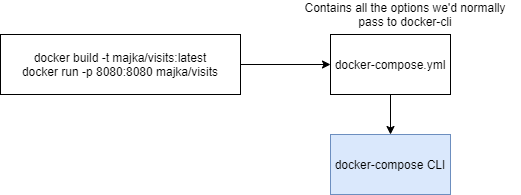

The diagram above was exported from draw.io. Its source (the exported page's mxGraphModel, read from the mxfile embedded in the PNG):
<mxGraphModel dx="1102" dy="533" grid="1" gridSize="10" guides="1" tooltips="1" connect="1" arrows="1" fold="1" page="1" pageScale="1" pageWidth="827" pageHeight="1169" math="0" shadow="0">
  <root>
    <mxCell id="0" />
    <mxCell id="1" parent="0" />
    <mxCell id="U-EtYtZE30b8ouR2Tknf-90" style="edgeStyle=orthogonalEdgeStyle;rounded=0;orthogonalLoop=1;jettySize=auto;html=1;entryX=0;entryY=0.5;entryDx=0;entryDy=0;" edge="1" parent="1" source="U-EtYtZE30b8ouR2Tknf-88" target="U-EtYtZE30b8ouR2Tknf-89">
      <mxGeometry relative="1" as="geometry" />
    </mxCell>
    <mxCell id="U-EtYtZE30b8ouR2Tknf-88" value="docker build -t majka/visits:latest&lt;br&gt;docker run -p 8080:8080 majka/visits" style="rounded=0;whiteSpace=wrap;html=1;" vertex="1" parent="1">
      <mxGeometry x="40" y="40" width="240" height="60" as="geometry" />
    </mxCell>
    <mxCell id="U-EtYtZE30b8ouR2Tknf-93" value="" style="edgeStyle=orthogonalEdgeStyle;rounded=0;orthogonalLoop=1;jettySize=auto;html=1;" edge="1" parent="1" source="U-EtYtZE30b8ouR2Tknf-89" target="U-EtYtZE30b8ouR2Tknf-92">
      <mxGeometry relative="1" as="geometry" />
    </mxCell>
    <mxCell id="U-EtYtZE30b8ouR2Tknf-89" value="docker-compose.yml" style="rounded=0;whiteSpace=wrap;html=1;" vertex="1" parent="1">
      <mxGeometry x="370" y="40" width="120" height="60" as="geometry" />
    </mxCell>
    <mxCell id="U-EtYtZE30b8ouR2Tknf-91" value="Contains all the options we'd normally pass to docker-cli" style="text;html=1;strokeColor=none;fillColor=none;align=center;verticalAlign=middle;whiteSpace=wrap;rounded=0;" vertex="1" parent="1">
      <mxGeometry x="330" y="10" width="230" height="20" as="geometry" />
    </mxCell>
    <mxCell id="U-EtYtZE30b8ouR2Tknf-92" value="docker-compose CLI" style="rounded=0;whiteSpace=wrap;html=1;fillColor=#dae8fc;strokeColor=#6c8ebf;" vertex="1" parent="1">
      <mxGeometry x="370" y="140" width="120" height="60" as="geometry" />
    </mxCell>
  </root>
</mxGraphModel>